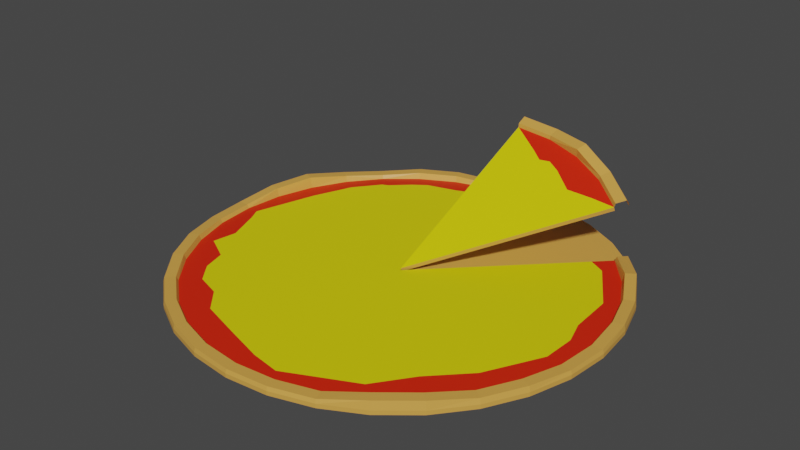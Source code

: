 # Source: Pizzabase3.blend  (saved by Blender 2.91.10; exported with 4.5.12 LTS)
import bpy
from mathutils import Matrix  # noqa: F401  (used for matrix-valued properties, if any)

bpy.ops.wm.read_factory_settings(use_empty=True)
scene = bpy.context.scene
scene.name = 'Scene'

# ---- collections
col_collection = bpy.data.collections.new('Collection'); scene.collection.children.link(col_collection)

# ---- materials (node trees are filled in below, after node groups)
mat_material_001 = bpy.data.materials.new('Material.001')
mat_material_001.use_transparent_shadow = False
mat_material_002 = bpy.data.materials.new('Material.002')
mat_material_002.use_transparent_shadow = False
mat_material_003 = bpy.data.materials.new('Material.003')
mat_material_003.use_transparent_shadow = False

# ---- material node trees
mat_material_001.use_nodes = True; mat_material_001.node_tree.nodes.clear()
_N = mat_material_001.node_tree.nodes; _L = mat_material_001.node_tree.links
n0 = _N.new('ShaderNodeBsdfPrincipled'); n0.name = 'Principled BSDF'; n0.location = (10, 300)
n0.distribution = 'GGX'
n0.subsurface_method = 'BURLEY'
n0.inputs[0].default_value = (0.7084, 0.3613, 0.06848, 1.0)
n0.inputs[3].default_value = 1.45
n0.inputs[27].default_value = (0.0, 0.0, 0.0, 1.0)
n0.inputs[28].default_value = 1.0
n1 = _N.new('ShaderNodeOutputMaterial'); n1.name = 'Material Output'; n1.location = (300, 300)
_L.new(n0.outputs[0], n1.inputs[0])
n1.is_active_output = True
mat_material_002.use_nodes = True; mat_material_002.node_tree.nodes.clear()
_N = mat_material_002.node_tree.nodes; _L = mat_material_002.node_tree.links
n0 = _N.new('ShaderNodeBsdfPrincipled'); n0.name = 'Principled BSDF'; n0.location = (10, 300)
n0.distribution = 'GGX'
n0.subsurface_method = 'BURLEY'
n0.inputs[0].default_value = (0.7529, 0.01681, 0.0003035, 1.0)
n0.inputs[3].default_value = 1.45
n0.inputs[27].default_value = (0.0, 0.0, 0.0, 1.0)
n0.inputs[28].default_value = 1.0
n1 = _N.new('ShaderNodeOutputMaterial'); n1.name = 'Material Output'; n1.location = (300, 300)
_L.new(n0.outputs[0], n1.inputs[0])
n1.is_active_output = True
mat_material_003.use_nodes = True; mat_material_003.node_tree.nodes.clear()
_N = mat_material_003.node_tree.nodes; _L = mat_material_003.node_tree.links
n0 = _N.new('ShaderNodeBsdfPrincipled'); n0.name = 'Principled BSDF'; n0.location = (10, 300)
n0.distribution = 'GGX'
n0.subsurface_method = 'BURLEY'
n0.inputs[0].default_value = (0.7529, 0.6867, 0.0, 1.0)
n0.inputs[3].default_value = 1.45
n0.inputs[27].default_value = (0.0, 0.0, 0.0, 1.0)
n0.inputs[28].default_value = 1.0
n1 = _N.new('ShaderNodeOutputMaterial'); n1.name = 'Material Output'; n1.location = (300, 300)
_L.new(n0.outputs[0], n1.inputs[0])
n1.is_active_output = True

# ---- world
world_world = bpy.data.worlds.new('World'); scene.world = world_world
world_world.use_nodes = True; world_world.node_tree.nodes.clear()
_N = world_world.node_tree.nodes; _L = world_world.node_tree.links
n0 = _N.new('ShaderNodeOutputWorld'); n0.name = 'World Output'; n0.location = (300, 300)
n1 = _N.new('ShaderNodeBackground'); n1.name = 'Background'; n1.location = (10, 300)
n1.inputs[0].default_value = (0.05088, 0.05088, 0.05088, 1.0)
_L.new(n1.outputs[0], n0.inputs[0])
n0.is_active_output = True
world_world.color = (0.05088, 0.05088, 0.05088)
world_world.use_sun_shadow = False
world_world.sun_shadow_jitter_overblur = 0.0

# ---- meshes
me_cylinder = bpy.data.meshes.new('Cylinder')
me_cylinder.from_pydata([(-0.005368, 0.6891, -0.7637), (-0.005368, 0.6891, -0.3622), (0.1272, 0.6761, -0.7637), (0.2547, 0.6374, -0.7637), (0.3722, 0.5746, -0.7637), (0.4752, 0.4901, -0.7637), (0.4752, 0.4901, -0.3622), (0.5597, 0.3871, -0.7637), (0.5597, 0.3871, -0.3622), (0.6226, 0.2696, -0.7637), (0.6226, 0.2696, -0.3622), (0.6612, 0.1421, -0.7637), (0.6612, 0.1421, -0.3622), (0.6743, 0.009472, -0.7637), (0.6743, 0.009472, -0.3622), (0.6612, -0.1231, -0.7637), (0.6612, -0.1231, -0.3622), (0.6226, -0.2506, -0.7637), (0.6226, -0.2506, -0.3622), (0.5597, -0.3681, -0.7637), (0.5597, -0.3681, -0.3622), (0.4752, -0.4711, -0.7637), (0.4752, -0.4711, -0.3622), (0.3722, -0.5556, -0.7637), (0.3722, -0.5556, -0.3622), (0.2547, -0.6185, -0.7637), (0.2547, -0.6185, -0.3622), (0.1272, -0.6571, -0.7637), (0.1272, -0.6571, -0.3622), (-0.005368, -0.6702, -0.7637), (-0.005368, -0.6702, -0.3622), (-0.138, -0.6571, -0.7637), (-0.138, -0.6571, -0.3622), (-0.2655, -0.6185, -0.7637), (-0.2655, -0.6185, -0.3622), (-0.383, -0.5556, -0.7637), (-0.383, -0.5556, -0.3622), (-0.486, -0.4711, -0.7637), (-0.486, -0.4711, -0.3622), (-0.5705, -0.3681, -0.7637), (-0.5705, -0.3681, -0.3622), (-0.6333, -0.2506, -0.7637), (-0.6333, -0.2506, -0.3622), (-0.672, -0.1231, -0.7637), (-0.672, -0.1231, -0.3622), (-0.685, 0.009473, -0.7637), (-0.685, 0.009473, -0.3622), (-0.672, 0.1421, -0.7637), (-0.672, 0.1421, -0.3622), (-0.6333, 0.2696, -0.7637), (-0.6333, 0.2696, -0.3622), (-0.5705, 0.3871, -0.7637), (-0.5705, 0.3871, -0.3622), (-0.486, 0.4901, -0.7637), (-0.486, 0.4901, -0.3622), (-0.383, 0.5746, -0.7637), (-0.383, 0.5746, -0.3622), (-0.2655, 0.6374, -0.7637), (-0.2655, 0.6374, -0.3622), (-0.138, 0.6761, -0.7637), (-0.138, 0.6761, -0.3622), (-0.005368, 0.6462, -0.3622), (0.4449, 0.4597, -0.3622), (0.5241, 0.3632, -0.3622), (0.5829, 0.2531, -0.3622), (0.6191, 0.1337, -0.3622), (0.6314, 0.009472, -0.3622), (0.6191, -0.1148, -0.3622), (0.5829, -0.2342, -0.3622), (0.5241, -0.3443, -0.3622), (0.4449, -0.4408, -0.3622), (0.3484, -0.52, -0.3622), (0.2383, -0.5788, -0.3622), (0.1189, -0.615, -0.3622), (-0.005368, -0.6273, -0.3622), (-0.1296, -0.615, -0.3622), (-0.249, -0.5788, -0.3622), (-0.3591, -0.52, -0.3622), (-0.4556, -0.4408, -0.3622), (-0.5348, -0.3443, -0.3622), (-0.5936, -0.2342, -0.3622), (-0.6299, -0.1148, -0.3622), (-0.6421, 0.009473, -0.3622), (-0.6299, 0.1337, -0.3622), (-0.5936, 0.2531, -0.3622), (-0.5348, 0.3632, -0.3622), (-0.4556, 0.4597, -0.3622), (-0.3591, 0.5389, -0.3622), (-0.249, 0.5978, -0.3622), (-0.1296, 0.634, -0.3622), (0.4492, 0.4641, 0.04195), (0.5292, 0.3667, 0.5118), (0.3518, -0.5251, 0.4559), (0.2407, -0.5845, 0.0001876), (-0.5993, -0.2366, 0.1278), (-0.6359, -0.116, 0.0001876), (-0.005368, 0.6524, 0.0001876), (-0.1308, 0.64, 0.0001876), (0.6252, -0.116, 0.0001876), (0.5886, -0.2366, 0.1527), (-0.2514, -0.5845, 0.0001876), (-0.3625, -0.5251, 0.0001876), (-0.5399, 0.3667, 0.2291), (-0.46, 0.4641, 0.0001876), (0.5886, 0.2555, 0.1426), (0.1201, -0.6211, 0.0001876), (-0.6483, 0.009473, 0.0001876), (0.5292, -0.3477, 0.1527), (-0.46, -0.4451, 0.0001876), (-0.3625, 0.544, 0.2408), (0.6252, 0.1349, 0.1426), (-0.005368, -0.6334, 0.0001876), (-0.6359, 0.1349, 0.4792), (0.4492, -0.4451, 0.4559), (-0.5399, -0.3477, 0.1278), (-0.2514, 0.6034, 0.2408), (0.6375, 0.009472, 0.0001876), (-0.1308, -0.6211, 0.0001876), (-0.5993, 0.2555, 0.7081), (0.5567, 0.385, 0.5118), (0.2533, -0.6151, 0.0001876), (-0.6684, -0.1224, 0.0001876), (0.6192, -0.2492, 0.1527), (-0.3809, -0.5526, 0.0001876), (-0.4834, 0.4875, 0.0001876), (0.6192, 0.2682, 0.1426), (0.1265, -0.6535, 0.0001876), (-0.6814, 0.009473, 0.0001876), (0.5567, -0.3661, 0.1527), (-0.4834, -0.4685, 0.0001876), (-0.3809, 0.5715, 0.2408), (0.6576, 0.1414, 0.1426), (-0.005368, -0.6665, 0.0001876), (-0.6684, 0.1414, 0.4792), (0.4726, -0.4685, 0.4559), (-0.5674, -0.3661, 0.1278), (-0.2641, 0.634, 0.2408), (0.6706, 0.009472, 0.0001876), (-0.1372, -0.6535, 0.0001876), (-0.6299, 0.2682, 0.7081), (0.4726, 0.4875, 0.04195), (0.3702, -0.5526, 0.4559), (-0.6299, -0.2492, 0.1278), (-0.005368, 0.6855, 0.0001876), (-0.1372, 0.6725, 0.0001876), (0.6576, -0.1224, 0.0001876), (-0.2641, -0.6151, 0.0001876), (-0.5674, 0.385, 0.2291), (-0.005368, 0.009473, -0.3622), (-0.4601, 0.4543, -0.3622), (0.3958, 0.4107, -0.3622), (-0.4278, 0.4227, -0.3622), (-0.005368, 0.6095, -0.3622), (-0.4078, -0.3929, -0.3622), (-0.009318, -0.5666, -0.3622), (-0.606, 0.009473, -0.3622), (0.3746, -0.3705, -0.3622), (0.5743, 0.009472, -0.3622), (-0.493, 0.3399, -0.3622), (-0.5458, 0.2106, -0.3622), (-0.5881, -0.02632, -0.3622), (-0.5456, -0.1374, -0.3622), (-0.5587, -0.2152, -0.3622), (-0.4757, -0.261, -0.3622), (-0.4553, -0.3334, -0.3622), (-0.3289, -0.4189, -0.3622), (-0.2677, -0.4871, -0.3622), (-0.1284, -0.5307, -0.3622), (-0.05275, 0.6215, -0.3622), (-0.09114, 0.5924, -0.3622), (-0.1415, 0.5723, -0.3622), (-0.2089, 0.5453, -0.3622), (-0.3056, 0.518, -0.3622), (-0.3494, 0.4862, -0.3622), (-0.409, 0.4308, -0.3622), (0.5509, 0.08491, -0.3622), (0.5445, 0.2255, -0.3622), (0.4481, 0.3819, -0.3622), (0.4793, -0.2639, -0.3622), (0.5696, -0.09412, -0.3622), (0.08274, -0.5817, -0.3622), (0.2927, -0.4821, -0.3622)], [], [(5, 6, 8, 7), (7, 8, 10, 9), (9, 10, 12, 11), (11, 12, 14, 13), (13, 14, 16, 15), (15, 16, 18, 17), (17, 18, 20, 19), (19, 20, 22, 21), (21, 22, 24, 23), (23, 24, 26, 25), (25, 26, 28, 27), (27, 28, 30, 29), (29, 30, 32, 31), (31, 32, 34, 33), (33, 34, 36, 35), (35, 36, 38, 37), (37, 38, 40, 39), (39, 40, 42, 41), (41, 42, 44, 43), (43, 44, 46, 45), (45, 46, 48, 47), (47, 48, 50, 49), (49, 50, 52, 51), (51, 52, 54, 53), (53, 54, 56, 55), (55, 56, 58, 57), (91, 90, 62, 63), (57, 58, 60, 59), (59, 60, 1, 0), (0, 2, 3, 4, 5, 7, 9, 11, 13, 15, 17, 19, 21, 23, 25, 27, 29, 31, 33, 35, 37, 39, 41, 43, 45, 47, 49, 51, 53, 55, 57, 59), (93, 92, 71, 72), (95, 94, 80, 81), (96, 97, 89, 61), (99, 98, 67, 68), (101, 100, 76, 77), (103, 102, 85, 149, 86), (104, 91, 63, 64), (105, 93, 72, 73), (106, 95, 81, 82), (107, 99, 68, 69), (108, 101, 77, 78), (109, 103, 86, 87), (110, 104, 64, 65), (111, 105, 73, 74), (112, 106, 82, 83), (113, 107, 69, 70), (114, 108, 78, 79), (115, 109, 87, 88), (116, 110, 65, 66), (117, 111, 74, 75), (118, 112, 83, 84), (92, 113, 70, 71), (94, 114, 79, 80), (97, 115, 88, 89), (98, 116, 66, 67), (100, 117, 75, 76), (102, 118, 84, 85), (147, 139, 118, 102), (146, 138, 117, 100), (145, 137, 116, 98), (144, 136, 115, 97), (142, 135, 114, 94), (141, 134, 113, 92), (139, 133, 112, 118), (138, 132, 111, 117), (137, 131, 110, 116), (136, 130, 109, 115), (135, 129, 108, 114), (134, 128, 107, 113), (133, 127, 106, 112), (132, 126, 105, 111), (131, 125, 104, 110), (130, 124, 103, 109), (129, 123, 101, 108), (128, 122, 99, 107), (127, 121, 95, 106), (126, 120, 93, 105), (125, 119, 91, 104), (124, 147, 102, 103), (123, 146, 100, 101), (122, 145, 98, 99), (143, 144, 97, 96), (121, 142, 94, 95), (120, 141, 92, 93), (119, 140, 90, 91), (8, 6, 140, 119), (26, 24, 141, 120), (44, 42, 142, 121), (1, 60, 144, 143), (18, 16, 145, 122), (36, 34, 146, 123), (54, 52, 147, 124), (10, 8, 119, 125), (28, 26, 120, 126), (46, 44, 121, 127), (20, 18, 122, 128), (38, 36, 123, 129), (56, 54, 124, 130), (12, 10, 125, 131), (30, 28, 126, 132), (48, 46, 127, 133), (22, 20, 128, 134), (40, 38, 129, 135), (58, 56, 130, 136), (14, 12, 131, 137), (32, 30, 132, 138), (50, 48, 133, 139), (24, 22, 134, 141), (42, 40, 135, 142), (60, 58, 136, 144), (16, 14, 137, 145), (34, 32, 138, 146), (52, 50, 139, 147), (74, 154, 167, 166, 165, 153, 78, 77, 76, 75), (66, 157, 179, 178, 156, 70, 69, 68, 67), (82, 155, 159, 158, 151, 149, 85, 84, 83), (78, 153, 164, 163, 162, 161, 160, 155, 82, 81, 80, 79), (62, 150, 177, 176, 175, 157, 66, 65, 64, 63), (70, 156, 181, 180, 154, 74, 73, 72, 71), (149, 151, 174, 173, 172, 171, 170, 169, 168, 152, 61, 89, 88, 87, 86), (151, 158, 159, 155, 148), (155, 160, 161, 162, 163, 164, 153, 148), (153, 165, 166, 167, 154, 148), (152, 168, 169, 170, 171, 172, 173, 174, 151, 148), (157, 175, 176, 177, 150, 148), (156, 178, 179, 157, 148), (154, 180, 181, 156, 148)])
me_cylinder.polygons.foreach_set('material_index', [0, 0, 0, 0, 0, 0, 0, 0, 0, 0, 0, 0, 0, 0, 0, 0, 0, 0, 0, 0, 0, 0, 0, 0, 0, 0, 0, 0, 0, 0, 0, 0, 0, 0, 0, 0, 0, 0, 0, 0, 0, 0, 0, 0, 0, 0, 0, 0, 0, 0, 0, 0, 0, 0, 0, 0, 0, 0, 0, 0, 0, 0, 0, 0, 0, 0, 0, 0, 0, 0, 0, 0, 0, 0, 0, 0, 0, 0, 0, 0, 0, 0, 0, 0, 0, 0, 0, 0, 0, 0, 0, 0, 0, 0, 0, 0, 0, 0, 0, 0, 0, 0, 0, 0, 0, 0, 0, 0, 0, 0, 0, 0, 0, 1, 1, 1, 1, 1, 1, 1, 2, 2, 2, 2, 2, 2, 2])
_uv = me_cylinder.uv_layers.new(name='UVMap')
_uv.uv.foreach_set('vector', [0.875, 0.5, 0.875, 1.0, 0.8438, 1.0, 0.8438, 0.5, 0.8438, 0.5, 0.8438, 1.0, 0.8125, 1.0, 0.8125, 0.5, 0.8125, 0.5, 0.8125, 1.0, 0.7812, 1.0, 0.7812, 0.5, 0.7812, 0.5, 0.7812, 1.0, 0.75, 1.0, 0.75, 0.5, 0.75, 0.5, 0.75, 1.0, 0.7188, 1.0, 0.7188, 0.5, 0.7188, 0.5, 0.7188, 1.0, 0.6875, 1.0, 0.6875, 0.5, 0.6875, 0.5, 0.6875, 1.0, 0.6562, 1.0, 0.6562, 0.5, 0.6562, 0.5, 0.6562, 1.0, 0.625, 1.0, 0.625, 0.5, 0.625, 0.5, 0.625, 1.0, 0.5938, 1.0, 0.5938, 0.5, 0.5938, 0.5, 0.5938, 1.0, 0.5625, 1.0, 0.5625, 0.5, 0.5625, 0.5, 0.5625, 1.0, 0.5312, 1.0, 0.5312, 0.5, 0.5312, 0.5, 0.5312, 1.0, 0.5, 1.0, 0.5, 0.5, 0.5, 0.5, 0.5, 1.0, 0.4688, 1.0, 0.4688, 0.5, 0.4688, 0.5, 0.4688, 1.0, 0.4375, 1.0, 0.4375, 0.5, 0.4375, 0.5, 0.4375, 1.0, 0.4062, 1.0, 0.4062, 0.5, 0.4062, 0.5, 0.4062, 1.0, 0.375, 1.0, 0.375, 0.5, 0.375, 0.5, 0.375, 1.0, 0.3438, 1.0, 0.3438, 0.5, 0.3438, 0.5, 0.3438, 1.0, 0.3125, 1.0, 0.3125, 0.5, 0.3125, 0.5, 0.3125, 1.0, 0.2812, 1.0, 0.2812, 0.5, 0.2812, 0.5, 0.2812, 1.0, 0.25, 1.0, 0.25, 0.5, 0.25, 0.5, 0.25, 1.0, 0.2188, 1.0, 0.2188, 0.5, 0.2188, 0.5, 0.2188, 1.0, 0.1875, 1.0, 0.1875, 0.5, 0.1875, 0.5, 0.1875, 1.0, 0.1562, 1.0, 0.1562, 0.5, 0.1562, 0.5, 0.1562, 1.0, 0.125, 1.0, 0.125, 0.5, 0.125, 0.5, 0.125, 1.0, 0.09375, 1.0, 0.09375, 0.5, 0.09375, 0.5, 0.09375, 1.0, 0.0625, 1.0, 0.0625, 0.5, 0.8438, 1.0, 0.875, 1.0, 0.875, 1.0, 0.8438, 1.0, 0.0625, 0.5, 0.0625, 1.0, 0.03125, 1.0, 0.03125, 0.5, 0.03125, 0.5, 0.03125, 1.0, 0.0, 1.0, 0.0, 0.5, 0.75, 0.49, 0.7968, 0.4854, 0.8418, 0.4717, 0.8833, 0.4496, 0.9197, 0.4197, 0.9496, 0.3833, 0.9717, 0.3418, 0.9854, 0.2968, 0.99, 0.25, 0.9854, 0.2032, 0.9717, 0.1582, 0.9496, 0.1167, 0.9197, 0.08029, 0.8833, 0.05045, 0.8418, 0.02827, 0.7968, 0.01461, 0.75, 0.01, 0.7032, 0.01461, 0.6582, 0.02827, 0.6167, 0.05045, 0.5803, 0.08029, 0.5504, 0.1167, 0.5283, 0.1582, 0.5146, 0.2032, 0.51, 0.25, 0.5146, 0.2968, 0.5283, 0.3418, 0.5504, 0.3833, 0.5803, 0.4197, 0.6167, 0.4496, 0.6582, 0.4717, 0.7032, 0.4854, 0.5625, 1.0, 0.5938, 1.0, 0.5938, 1.0, 0.5625, 1.0, 0.2812, 1.0, 0.3125, 1.0, 0.3125, 1.0, 0.2812, 1.0, 0.0, 1.0, 0.03125, 1.0, 0.03125, 1.0, 0.0, 1.0, 0.6875, 1.0, 0.7188, 1.0, 0.7188, 1.0, 0.6875, 1.0, 0.4062, 1.0, 0.4375, 1.0, 0.4375, 1.0, 0.4062, 1.0, 0.125, 1.0, 0.1562, 1.0, 0.1562, 1.0, 0.1268, 1.0, 0.125, 1.0, 0.8125, 1.0, 0.8438, 1.0, 0.8438, 1.0, 0.8125, 1.0, 0.5312, 1.0, 0.5625, 1.0, 0.5625, 1.0, 0.5312, 1.0, 0.25, 1.0, 0.2812, 1.0, 0.2812, 1.0, 0.25, 1.0, 0.6562, 1.0, 0.6875, 1.0, 0.6875, 1.0, 0.6562, 1.0, 0.375, 1.0, 0.4062, 1.0, 0.4062, 1.0, 0.375, 1.0, 0.09375, 1.0, 0.125, 1.0, 0.125, 1.0, 0.09375, 1.0, 0.7812, 1.0, 0.8125, 1.0, 0.8125, 1.0, 0.7812, 1.0, 0.5, 1.0, 0.5312, 1.0, 0.5312, 1.0, 0.5, 1.0, 0.2188, 1.0, 0.25, 1.0, 0.25, 1.0, 0.2188, 1.0, 0.625, 1.0, 0.6562, 1.0, 0.6562, 1.0, 0.625, 1.0, 0.3438, 1.0, 0.375, 1.0, 0.375, 1.0, 0.3438, 1.0, 0.0625, 1.0, 0.09375, 1.0, 0.09375, 1.0, 0.0625, 1.0, 0.75, 1.0, 0.7812, 1.0, 0.7812, 1.0, 0.75, 1.0, 0.4688, 1.0, 0.5, 1.0, 0.5, 1.0, 0.4688, 1.0, 0.1875, 1.0, 0.2188, 1.0, 0.2188, 1.0, 0.1875, 1.0, 0.5938, 1.0, 0.625, 1.0, 0.625, 1.0, 0.5938, 1.0, 0.3125, 1.0, 0.3438, 1.0, 0.3438, 1.0, 0.3125, 1.0, 0.03125, 1.0, 0.0625, 1.0, 0.0625, 1.0, 0.03125, 1.0, 0.7188, 1.0, 0.75, 1.0, 0.75, 1.0, 0.7188, 1.0, 0.4375, 1.0, 0.4688, 1.0, 0.4688, 1.0, 0.4375, 1.0, 0.1562, 1.0, 0.1875, 1.0, 0.1875, 1.0, 0.1562, 1.0, 0.1562, 1.0, 0.1875, 1.0, 0.1875, 1.0, 0.1562, 1.0, 0.4375, 1.0, 0.4688, 1.0, 0.4688, 1.0, 0.4375, 1.0, 0.7188, 1.0, 0.75, 1.0, 0.75, 1.0, 0.7188, 1.0, 0.03125, 1.0, 0.0625, 1.0, 0.0625, 1.0, 0.03125, 1.0, 0.3125, 1.0, 0.3438, 1.0, 0.3438, 1.0, 0.3125, 1.0, 0.5938, 1.0, 0.625, 1.0, 0.625, 1.0, 0.5938, 1.0, 0.1875, 1.0, 0.2188, 1.0, 0.2188, 1.0, 0.1875, 1.0, 0.4688, 1.0, 0.5, 1.0, 0.5, 1.0, 0.4688, 1.0, 0.75, 1.0, 0.7812, 1.0, 0.7812, 1.0, 0.75, 1.0, 0.0625, 1.0, 0.09375, 1.0, 0.09375, 1.0, 0.0625, 1.0, 0.3438, 1.0, 0.375, 1.0, 0.375, 1.0, 0.3438, 1.0, 0.625, 1.0, 0.6562, 1.0, 0.6562, 1.0, 0.625, 1.0, 0.2188, 1.0, 0.25, 1.0, 0.25, 1.0, 0.2188, 1.0, 0.5, 1.0, 0.5312, 1.0, 0.5312, 1.0, 0.5, 1.0, 0.7812, 1.0, 0.8125, 1.0, 0.8125, 1.0, 0.7812, 1.0, 0.09375, 1.0, 0.125, 1.0, 0.125, 1.0, 0.09375, 1.0, 0.375, 1.0, 0.4062, 1.0, 0.4062, 1.0, 0.375, 1.0, 0.6562, 1.0, 0.6875, 1.0, 0.6875, 1.0, 0.6562, 1.0, 0.25, 1.0, 0.2812, 1.0, 0.2812, 1.0, 0.25, 1.0, 0.5312, 1.0, 0.5625, 1.0, 0.5625, 1.0, 0.5312, 1.0, 0.8125, 1.0, 0.8438, 1.0, 0.8438, 1.0, 0.8125, 1.0, 0.125, 1.0, 0.1562, 1.0, 0.1562, 1.0, 0.125, 1.0, 0.4062, 1.0, 0.4375, 1.0, 0.4375, 1.0, 0.4062, 1.0, 0.6875, 1.0, 0.7188, 1.0, 0.7188, 1.0, 0.6875, 1.0, 0.0, 1.0, 0.03125, 1.0, 0.03125, 1.0, 0.0, 1.0, 0.2812, 1.0, 0.3125, 1.0, 0.3125, 1.0, 0.2812, 1.0, 0.5625, 1.0, 0.5938, 1.0, 0.5938, 1.0, 0.5625, 1.0, 0.8438, 1.0, 0.875, 1.0, 0.875, 1.0, 0.8438, 1.0, 0.8438, 1.0, 0.875, 1.0, 0.875, 1.0, 0.8438, 1.0, 0.5625, 1.0, 0.5938, 1.0, 0.5938, 1.0, 0.5625, 1.0, 0.2812, 1.0, 0.3125, 1.0, 0.3125, 1.0, 0.2812, 1.0, 0.0, 1.0, 0.03125, 1.0, 0.03125, 1.0, 0.0, 1.0, 0.6875, 1.0, 0.7188, 1.0, 0.7188, 1.0, 0.6875, 1.0, 0.4062, 1.0, 0.4375, 1.0, 0.4375, 1.0, 0.4062, 1.0, 0.125, 1.0, 0.1562, 1.0, 0.1562, 1.0, 0.125, 1.0, 0.8125, 1.0, 0.8438, 1.0, 0.8438, 1.0, 0.8125, 1.0, 0.5312, 1.0, 0.5625, 1.0, 0.5625, 1.0, 0.5312, 1.0, 0.25, 1.0, 0.2812, 1.0, 0.2812, 1.0, 0.25, 1.0, 0.6562, 1.0, 0.6875, 1.0, 0.6875, 1.0, 0.6562, 1.0, 0.375, 1.0, 0.4062, 1.0, 0.4062, 1.0, 0.375, 1.0, 0.09375, 1.0, 0.125, 1.0, 0.125, 1.0, 0.09375, 1.0, 0.7812, 1.0, 0.8125, 1.0, 0.8125, 1.0, 0.7812, 1.0, 0.5, 1.0, 0.5312, 1.0, 0.5312, 1.0, 0.5, 1.0, 0.2188, 1.0, 0.25, 1.0, 0.25, 1.0, 0.2188, 1.0, 0.625, 1.0, 0.6562, 1.0, 0.6562, 1.0, 0.625, 1.0, 0.3438, 1.0, 0.375, 1.0, 0.375, 1.0, 0.3438, 1.0, 0.0625, 1.0, 0.09375, 1.0, 0.09375, 1.0, 0.0625, 1.0, 0.75, 1.0, 0.7812, 1.0, 0.7812, 1.0, 0.75, 1.0, 0.4688, 1.0, 0.5, 1.0, 0.5, 1.0, 0.4688, 1.0, 0.1875, 1.0, 0.2188, 1.0, 0.2188, 1.0, 0.1875, 1.0, 0.5938, 1.0, 0.625, 1.0, 0.625, 1.0, 0.5938, 1.0, 0.3125, 1.0, 0.3438, 1.0, 0.3438, 1.0, 0.3125, 1.0, 0.03125, 1.0, 0.0625, 1.0, 0.0625, 1.0, 0.03125, 1.0, 0.7188, 1.0, 0.75, 1.0, 0.75, 1.0, 0.7188, 1.0, 0.4375, 1.0, 0.4688, 1.0, 0.4688, 1.0, 0.4375, 1.0, 0.1562, 1.0, 0.1875, 1.0, 0.1875, 1.0, 0.1562, 1.0, 0.25, 0.01, 0.25, 0.04553, 0.2036, 0.04639, 0.1511, 0.06284, 0.1281, 0.08853, 0.09832, 0.09832, 0.08029, 0.08029, 0.1167, 0.05045, 0.1582, 0.02827, 0.2032, 0.01461, 0.49, 0.25, 0.4439, 0.25, 0.4488, 0.211, 0.4327, 0.1098, 0.3932, 0.1068, 0.4197, 0.08029, 0.4496, 0.1167, 0.4717, 0.1582, 0.4854, 0.2032, 0.01, 0.25, 0.02362, 0.25, 0.04631, 0.3258, 0.06621, 0.3746, 0.09079, 0.4057, 0.07861, 0.4177, 0.05045, 0.3833, 0.02827, 0.3418, 0.01461, 0.2968, 0.08029, 0.08029, 0.09832, 0.09832, 0.08042, 0.1208, 0.07274, 0.1481, 0.07229, 0.1782, 0.04636, 0.1946, 0.03037, 0.2365, 0.02362, 0.25, 0.01, 0.25, 0.01461, 0.2032, 0.02827, 0.1582, 0.05045, 0.1167, 0.4197, 0.4197, 0.4012, 0.4012, 0.4209, 0.3904, 0.4225, 0.3314, 0.4597, 0.2784, 0.4439, 0.25, 0.49, 0.25, 0.4854, 0.2968, 0.4717, 0.3418, 0.4496, 0.3833, 0.4197, 0.08029, 0.3932, 0.1068, 0.3348, 0.08408, 0.2832, 0.02717, 0.25, 0.04553, 0.25, 0.01, 0.2968, 0.01461, 0.3418, 0.02827, 0.3833, 0.05045, 0.07861, 0.4177, 0.09079, 0.4057, 0.09788, 0.4088, 0.1203, 0.4297, 0.1368, 0.4417, 0.1733, 0.452, 0.1987, 0.4622, 0.2177, 0.4697, 0.2321, 0.4807, 0.25, 0.4762, 0.25, 0.49, 0.2032, 0.4854, 0.1582, 0.4717, 0.1167, 0.4496, 0.08029, 0.4197, 0.09079, 0.4057, 0.06621, 0.3746, 0.04631, 0.3258, 0.02362, 0.25, 0.25, 0.25, 0.02362, 0.25, 0.03037, 0.2365, 0.04636, 0.1946, 0.07229, 0.1782, 0.07274, 0.1481, 0.08042, 0.1208, 0.09832, 0.09832, 0.25, 0.25, 0.09832, 0.09832, 0.1281, 0.08853, 0.1511, 0.06284, 0.2036, 0.04639, 0.25, 0.04553, 0.25, 0.25, 0.25, 0.4762, 0.2321, 0.4807, 0.2177, 0.4697, 0.1987, 0.4622, 0.1733, 0.452, 0.1368, 0.4417, 0.1203, 0.4297, 0.09788, 0.4088, 0.09079, 0.4057, 0.25, 0.25, 0.4439, 0.25, 0.4597, 0.2784, 0.4225, 0.3314, 0.4209, 0.3904, 0.4012, 0.4012, 0.25, 0.25, 0.3932, 0.1068, 0.4327, 0.1098, 0.4488, 0.211, 0.4439, 0.25, 0.25, 0.25, 0.25, 0.04553, 0.2832, 0.02717, 0.3348, 0.08408, 0.3932, 0.1068, 0.25, 0.25])
me_cylinder.materials.append(mat_material_001)
me_cylinder.materials.append(mat_material_002)
me_cylinder.materials.append(mat_material_003)
me_cylinder.use_remesh_fix_poles = True
me_cylinder.use_remesh_preserve_attributes = False
me_cylinder.use_mirror_vertex_groups = False
me_cylinder.update()
me_cylinder_001 = bpy.data.meshes.new('Cylinder.001')
me_cylinder_001.from_pydata([(-0.005368, 0.6891, -0.7637), (-0.005368, 0.6891, -0.3622), (0.1272, 0.6761, -0.7637), (0.1272, 0.6761, -0.3622), (0.2547, 0.6374, -0.7637), (0.2547, 0.6374, -0.3622), (0.3722, 0.5746, -0.7637), (0.3722, 0.5746, -0.3622), (0.4752, 0.4901, -0.7637), (0.4752, 0.4901, -0.3622), (0.1189, 0.634, -0.3622), (-0.005368, 0.6462, -0.3622), (0.2383, 0.5978, -0.3622), (0.3484, 0.5389, -0.3622), (0.4449, 0.4597, -0.3622), (0.4492, 0.4641, 0.04195), (-0.005368, 0.6524, 0.0001876), (0.1201, 0.64, 0.0001876), (0.2407, 0.6034, 0.5118), (0.3518, 0.544, 0.04195), (0.1265, 0.6725, 0.0001876), (0.2533, 0.634, 0.5118), (0.3702, 0.5715, 0.04195), (0.4726, 0.4875, 0.04195), (-0.005368, 0.6855, 0.0001876), (-0.005368, 0.009473, -0.3622), (0.3958, 0.4107, -0.3622), (-0.005368, 0.6095, -0.3622), (0.1189, 0.634, -0.8066), (-0.005368, 0.6462, -0.8066), (0.2383, 0.5978, -0.8066), (0.3484, 0.5389, -0.8066), (0.4449, 0.4597, -0.8066), (-0.005368, 0.6095, -0.8066), (-0.005368, 0.009473, -0.8066), (0.3958, 0.4107, -0.8066), (0.3517, 0.4371, -0.8066), (0.3058, 0.4989, -0.8066), (0.2245, 0.5102, -0.8066), (0.1585, 0.5623, -0.8066), (0.03823, 0.5872, -0.8066), (0.09624, 0.5759, -0.3622), (0.1364, 0.5454, -0.3622), (0.1709, 0.5502, -0.3622), (0.2114, 0.5267, -0.3622), (0.2818, 0.4687, -0.3622), (0.3676, 0.4663, -0.3622)], [], [(0, 1, 3, 2), (2, 3, 5, 4), (4, 5, 7, 6), (6, 7, 9, 8), (27, 33, 34, 25), (17, 16, 11, 10), (18, 17, 10, 12), (19, 18, 12, 13), (15, 19, 13, 14), (23, 22, 19, 15), (22, 21, 18, 19), (21, 20, 17, 18), (20, 24, 16, 17), (3, 1, 24, 20), (5, 3, 20, 21), (7, 5, 21, 22), (9, 7, 22, 23), (25, 34, 35, 26), (28, 30, 31, 32, 35, 36, 37, 38, 39, 40, 33, 29), (35, 34, 33, 40, 39, 38, 37, 36), (14, 13, 31, 32), (12, 10, 28, 30), (11, 29, 33, 27), (26, 35, 32, 14), (13, 12, 30, 31), (10, 11, 29, 28), (10, 11, 41, 42, 43, 44, 45, 46, 14, 13, 12), (14, 46, 45, 44, 43, 42, 41, 11, 25)])
me_cylinder_001.polygons.foreach_set('material_index', [0, 0, 0, 0, 0, 0, 0, 0, 0, 0, 0, 0, 0, 0, 0, 0, 0, 0, 1, 2, 0, 0, 0, 0, 0, 0, 1, 2])
_uv = me_cylinder_001.uv_layers.new(name='UVMap')
_uv.uv.foreach_set('vector', [1.0, 0.5, 1.0, 1.0, 0.9688, 1.0, 0.9688, 0.5, 0.9688, 0.5, 0.9688, 1.0, 0.9375, 1.0, 0.9375, 0.5, 0.9375, 0.5, 0.9375, 1.0, 0.9062, 1.0, 0.9062, 0.5, 0.9062, 0.5, 0.9062, 1.0, 0.875, 1.0, 0.875, 0.5, 0.0, 0.0, 0.0, 0.0, 0.0, 0.0, 0.0, 0.0, 0.9688, 1.0, 1.0, 1.0, 1.0, 1.0, 0.9688, 1.0, 0.9375, 1.0, 0.9688, 1.0, 0.9688, 1.0, 0.9375, 1.0, 0.9062, 1.0, 0.9375, 1.0, 0.9375, 1.0, 0.9062, 1.0, 0.875, 1.0, 0.9062, 1.0, 0.9062, 1.0, 0.875, 1.0, 0.875, 1.0, 0.9062, 1.0, 0.9062, 1.0, 0.875, 1.0, 0.9062, 1.0, 0.9375, 1.0, 0.9375, 1.0, 0.9062, 1.0, 0.9375, 1.0, 0.9687, 1.0, 0.9688, 1.0, 0.9375, 1.0, 0.9687, 1.0, 1.0, 1.0, 1.0, 1.0, 0.9688, 1.0, 0.9688, 1.0, 1.0, 1.0, 1.0, 1.0, 0.9687, 1.0, 0.9375, 1.0, 0.9688, 1.0, 0.9687, 1.0, 0.9375, 1.0, 0.9062, 1.0, 0.9375, 1.0, 0.9375, 1.0, 0.9062, 1.0, 0.875, 1.0, 0.9062, 1.0, 0.9062, 1.0, 0.875, 1.0, 0.0, 0.0, 0.0, 0.0, 0.0, 0.0, 0.0, 0.0, 0.2968, 0.4854, 0.3418, 0.4717, 0.3833, 0.4496, 0.4197, 0.4197, 0.4012, 0.4012, 0.3846, 0.4112, 0.3531, 0.419, 0.3366, 0.4387, 0.3118, 0.4584, 0.2664, 0.4677, 0.25, 0.4762, 0.25, 0.49, 0.4012, 0.4012, 0.25, 0.25, 0.25, 0.4762, 0.2664, 0.4677, 0.3118, 0.4584, 0.3366, 0.4387, 0.3531, 0.419, 0.3846, 0.4112, 0.875, 1.0, 0.9062, 1.0, 0.9062, 1.0, 0.875, 1.0, 0.9375, 1.0, 0.9688, 1.0, 0.9688, 1.0, 0.9375, 1.0, 0.0, 0.0, 0.0, 0.0, 0.0, 0.0, 0.0, 0.0, 0.0, 0.0, 0.0, 0.0, 0.0, 0.0, 0.0, 0.0, 0.9062, 1.0, 0.9375, 1.0, 0.9375, 1.0, 0.9062, 1.0, 0.9688, 1.0, 1.0, 1.0, 1.0, 1.0, 0.9688, 1.0, 0.0, 0.0, 0.0, 0.0, 0.0, 0.0, 0.0, 0.0, 0.0, 0.0, 0.0, 0.0, 0.0, 0.0, 0.0, 0.0, 0.0, 0.0, 0.0, 0.0, 0.0, 0.0, 0.0, 0.0, 0.0, 0.0, 0.0, 0.0, 0.0, 0.0, 0.0, 0.0, 0.0, 0.0, 0.0, 0.0, 0.0, 0.0, 0.0, 0.0])
me_cylinder_001.materials.append(mat_material_001)
me_cylinder_001.materials.append(mat_material_002)
me_cylinder_001.materials.append(mat_material_003)
me_cylinder_001.use_remesh_fix_poles = True
me_cylinder_001.use_remesh_preserve_attributes = False
me_cylinder_001.use_mirror_vertex_groups = False
me_cylinder_001.update()

# ---- objects
ob_cylinder = bpy.data.objects.new('Cylinder', me_cylinder)
ob_cylinder_001 = bpy.data.objects.new('Cylinder.001', me_cylinder_001)

# ---- transforms, parenting, visibility, modifiers, constraints
ob_cylinder.location = (0.0, 0.0, 0.0)
ob_cylinder.scale = (220.2, 220.2, 7.115)
ob_cylinder.lineart.crease_threshold = 0.0
ob_cylinder_001.location = (0.0, 0.0, 0.0)
ob_cylinder_001.rotation_euler = (0.4206, -0.0, 0.0)
ob_cylinder_001.scale = (220.2, 220.2, 7.115)
ob_cylinder_001.lineart.crease_threshold = 0.0

# ---- collection membership
col_collection.objects.link(ob_cylinder)
col_collection.objects.link(ob_cylinder_001)

# ---- scene / render settings (as saved in the file)
scene.frame_start = 1; scene.frame_end = 250; scene.frame_set(1)
scene.render.engine = 'BLENDER_EEVEE_NEXT'
scene.cycles.use_denoising = False
scene.cycles.samples = 128
scene.cycles.sampling_pattern = 'TABULATED_SOBOL'
scene.cycles.use_adaptive_sampling = False
scene.cycles.use_light_tree = False
scene.view_settings.view_transform = 'Filmic'
bpy.context.view_layer.update()

# ---- added for rendering (the .blend has no active camera and no usable light): camera, sun
cam_auto = bpy.data.cameras.new('AutoCamera')
cam_auto.lens = 50.0
cam_auto.sensor_width = 36.0
cam_auto.clip_end = 6970.28
ob_auto_camera = bpy.data.objects.new('AutoCamera', cam_auto)
scene.collection.objects.link(ob_auto_camera)
ob_auto_camera.location = (395.986, -474.516, 347.665)
ob_auto_camera.rotation_euler = (1.09748, -7.21219e-08, 0.694738)
scene.camera = ob_auto_camera
light_auto_sun = bpy.data.lights.new('AutoSun', 'SUN')
light_auto_sun.energy = 3.0
light_auto_sun.angle = 0.0523599
ob_auto_sun = bpy.data.objects.new('AutoSun', light_auto_sun)
scene.collection.objects.link(ob_auto_sun)
ob_auto_sun.rotation_euler = (0.872665, 0.174533, 0.523599)
bpy.context.view_layer.update()
